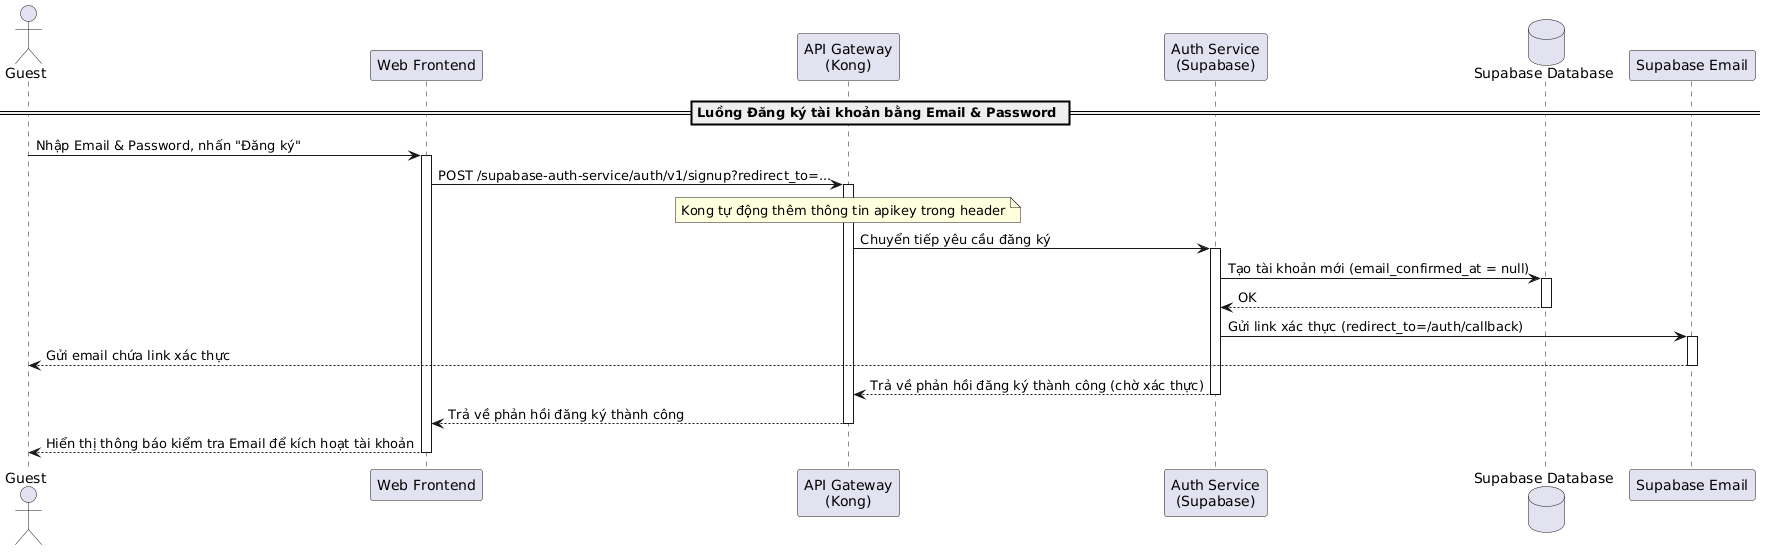

The diagram above was rendered by PlantUML. Its source (embedded in the PNG):
@startuml
actor "Guest" as Guest
participant "Web Frontend" as Frontend
participant "API Gateway\n(Kong)" as Kong
participant "Auth Service\n(Supabase)" as AuthService
database "Supabase Database" as DB
participant "Supabase Email" as Email

== Luồng Đăng ký tài khoản bằng Email & Password ==
Guest -> Frontend: Nhập Email & Password, nhấn "Đăng ký"
activate Frontend

Frontend -> Kong: POST /supabase-auth-service/auth/v1/signup?redirect_to=...
activate Kong
note over Kong: Kong tự động thêm thông tin apikey trong header
Kong -> AuthService: Chuyển tiếp yêu cầu đăng ký
activate AuthService

AuthService -> DB: Tạo tài khoản mới (email_confirmed_at = null)
activate DB
DB --> AuthService: OK
deactivate DB

AuthService -> Email: Gửi link xác thực (redirect_to=/auth/callback)
activate Email
Email --> Guest: Gửi email chứa link xác thực
deactivate Email

AuthService --> Kong: Trả về phản hồi đăng ký thành công (chờ xác thực)
deactivate AuthService
Kong --> Frontend: Trả về phản hồi đăng ký thành công
deactivate Kong

Frontend --> Guest: Hiển thị thông báo kiểm tra Email để kích hoạt tài khoản
deactivate Frontend
@enduml